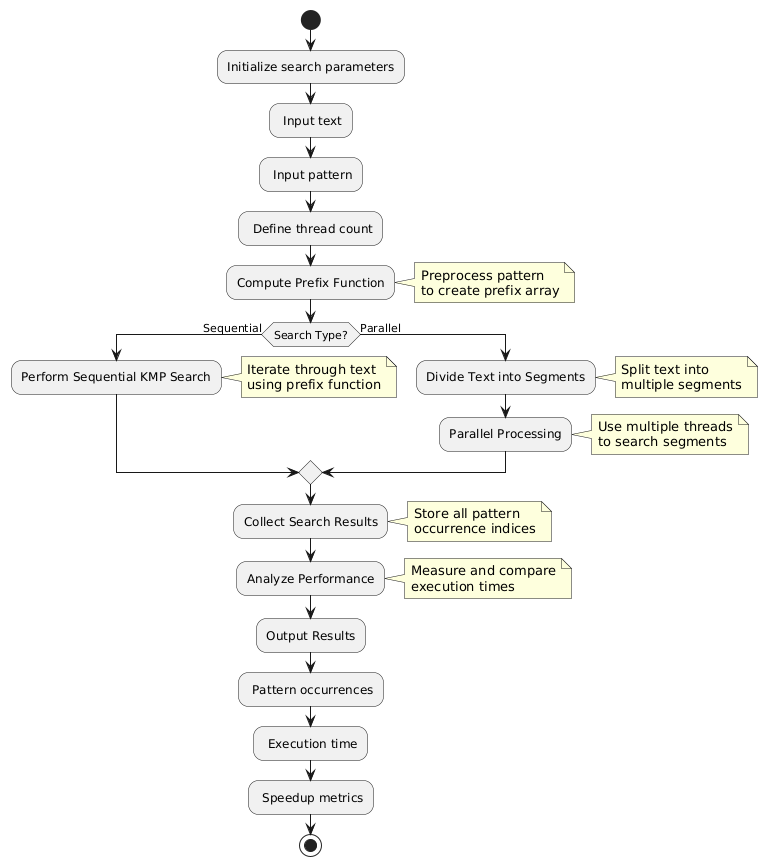

The diagram above was rendered by PlantUML. Its source (embedded in the PNG):
@startuml
skinparam linetype polyline
skinparam linetype ortho
skinparam roundcorner 20
skinparam maxmessagesize 60

start

:Initialize search parameters;
- Input text
- Input pattern
- Define thread count

:Compute Prefix Function;
note right: Preprocess pattern\nto create prefix array

if (Search Type?) then (Sequential)
    :Perform Sequential KMP Search;
    note right: Iterate through text\nusing prefix function
else (Parallel)
    :Divide Text into Segments;
    note right: Split text into\nmultiple segments

    :Parallel Processing;
    note right: Use multiple threads\nto search segments
endif

:Collect Search Results;
note right: Store all pattern\noccurrence indices

:Analyze Performance;
note right: Measure and compare\nexecution times

:Output Results;
- Pattern occurrences
- Execution time
- Speedup metrics

stop
@enduml